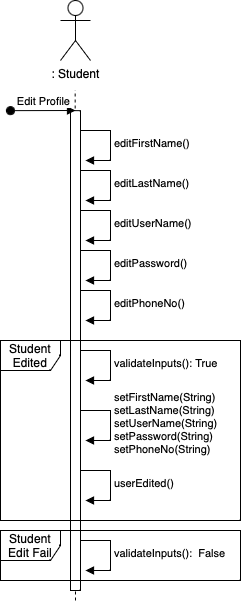

The diagram above was exported from draw.io. Its source (the exported page's mxGraphModel, read from the mxfile embedded in the PNG):
<mxGraphModel dx="954" dy="647" grid="1" gridSize="10" guides="1" tooltips="1" connect="1" arrows="1" fold="1" page="1" pageScale="1" pageWidth="850" pageHeight="1100" math="0" shadow="0">
  <root>
    <mxCell id="0" />
    <mxCell id="1" parent="0" />
    <mxCell id="DxQJVl3xEO76puYhJK3Q-4" value=": Student" style="shape=umlActor;verticalLabelPosition=bottom;verticalAlign=top;html=1;" parent="1" vertex="1">
      <mxGeometry x="80" y="40" width="30" height="60" as="geometry" />
    </mxCell>
    <mxCell id="DxQJVl3xEO76puYhJK3Q-5" value="" style="endArrow=none;dashed=1;html=1;rounded=0;" parent="1" edge="1">
      <mxGeometry width="50" height="50" relative="1" as="geometry">
        <mxPoint x="95" y="640" as="sourcePoint" />
        <mxPoint x="94.66" y="130" as="targetPoint" />
      </mxGeometry>
    </mxCell>
    <mxCell id="DxQJVl3xEO76puYhJK3Q-6" value="" style="html=1;points=[];perimeter=orthogonalPerimeter;outlineConnect=0;targetShapes=umlLifeline;portConstraint=eastwest;newEdgeStyle={&quot;edgeStyle&quot;:&quot;elbowEdgeStyle&quot;,&quot;elbow&quot;:&quot;vertical&quot;,&quot;curved&quot;:0,&quot;rounded&quot;:0};" parent="1" vertex="1">
      <mxGeometry x="90" y="150.14" width="10" height="479.86" as="geometry" />
    </mxCell>
    <mxCell id="DxQJVl3xEO76puYhJK3Q-7" value="Edit Profile" style="html=1;verticalAlign=bottom;startArrow=oval;endArrow=block;startSize=8;edgeStyle=elbowEdgeStyle;elbow=vertical;curved=0;rounded=0;" parent="1" target="DxQJVl3xEO76puYhJK3Q-6" edge="1">
      <mxGeometry x="0.011" relative="1" as="geometry">
        <mxPoint x="30" y="150.14" as="sourcePoint" />
        <mxPoint as="offset" />
      </mxGeometry>
    </mxCell>
    <mxCell id="DxQJVl3xEO76puYhJK3Q-27" value="Student Edited" style="shape=umlFrame;whiteSpace=wrap;html=1;pointerEvents=0;" parent="1" vertex="1">
      <mxGeometry x="20" y="380" width="240" height="180" as="geometry" />
    </mxCell>
    <mxCell id="FmByY-_v6mRk_4pAHiWa-4" value="editLastName()" style="html=1;align=left;spacingLeft=2;endArrow=block;rounded=0;edgeStyle=orthogonalEdgeStyle;curved=0;rounded=0;" parent="1" edge="1">
      <mxGeometry relative="1" as="geometry">
        <mxPoint x="100" y="210" as="sourcePoint" />
        <Array as="points">
          <mxPoint x="130" y="240" />
        </Array>
        <mxPoint x="105" y="240" as="targetPoint" />
      </mxGeometry>
    </mxCell>
    <mxCell id="FmByY-_v6mRk_4pAHiWa-5" value="editFirstName()" style="html=1;align=left;spacingLeft=2;endArrow=block;rounded=0;edgeStyle=orthogonalEdgeStyle;curved=0;rounded=0;" parent="1" edge="1">
      <mxGeometry x="0.0118" relative="1" as="geometry">
        <mxPoint x="100" y="170" as="sourcePoint" />
        <Array as="points">
          <mxPoint x="130" y="200" />
        </Array>
        <mxPoint x="105" y="200" as="targetPoint" />
        <mxPoint as="offset" />
      </mxGeometry>
    </mxCell>
    <mxCell id="rQPK_ewmcsDuda6Hg0ZX-1" value="editUserName()" style="html=1;align=left;spacingLeft=2;endArrow=block;rounded=0;edgeStyle=orthogonalEdgeStyle;curved=0;rounded=0;" parent="1" edge="1">
      <mxGeometry relative="1" as="geometry">
        <mxPoint x="100" y="250" as="sourcePoint" />
        <Array as="points">
          <mxPoint x="130" y="280" />
        </Array>
        <mxPoint x="105" y="280" as="targetPoint" />
      </mxGeometry>
    </mxCell>
    <mxCell id="rQPK_ewmcsDuda6Hg0ZX-2" value="editPassword()" style="html=1;align=left;spacingLeft=2;endArrow=block;rounded=0;edgeStyle=orthogonalEdgeStyle;curved=0;rounded=0;" parent="1" edge="1">
      <mxGeometry relative="1" as="geometry">
        <mxPoint x="100" y="290" as="sourcePoint" />
        <Array as="points">
          <mxPoint x="130" y="320" />
        </Array>
        <mxPoint x="105" y="320" as="targetPoint" />
      </mxGeometry>
    </mxCell>
    <mxCell id="rQPK_ewmcsDuda6Hg0ZX-3" value="editPhoneNo()" style="html=1;align=left;spacingLeft=2;endArrow=block;rounded=0;edgeStyle=orthogonalEdgeStyle;curved=0;rounded=0;" parent="1" edge="1">
      <mxGeometry relative="1" as="geometry">
        <mxPoint x="100" y="330" as="sourcePoint" />
        <Array as="points">
          <mxPoint x="130" y="360" />
        </Array>
        <mxPoint x="105" y="360" as="targetPoint" />
      </mxGeometry>
    </mxCell>
    <mxCell id="rQPK_ewmcsDuda6Hg0ZX-4" value="userEdited()" style="html=1;align=left;spacingLeft=2;endArrow=block;rounded=0;edgeStyle=orthogonalEdgeStyle;curved=0;rounded=0;" parent="1" edge="1">
      <mxGeometry relative="1" as="geometry">
        <mxPoint x="100" y="510" as="sourcePoint" />
        <Array as="points">
          <mxPoint x="130" y="540" />
        </Array>
        <mxPoint x="105" y="540" as="targetPoint" />
      </mxGeometry>
    </mxCell>
    <mxCell id="rQPK_ewmcsDuda6Hg0ZX-5" value="validateInputs(): True" style="html=1;align=left;spacingLeft=2;endArrow=block;rounded=0;edgeStyle=orthogonalEdgeStyle;curved=0;rounded=0;" parent="1" edge="1">
      <mxGeometry x="0.0118" relative="1" as="geometry">
        <mxPoint x="100" y="390" as="sourcePoint" />
        <Array as="points">
          <mxPoint x="130" y="420" />
        </Array>
        <mxPoint x="105" y="420" as="targetPoint" />
        <mxPoint as="offset" />
      </mxGeometry>
    </mxCell>
    <mxCell id="rQPK_ewmcsDuda6Hg0ZX-6" value="setFirstName(String)&lt;br style=&quot;text-align: center;&quot;&gt;&lt;span style=&quot;text-align: center;&quot;&gt;setLastName(String)&lt;/span&gt;&lt;br style=&quot;text-align: center;&quot;&gt;&lt;span style=&quot;text-align: center;&quot;&gt;setUserName(String)&lt;/span&gt;&lt;br style=&quot;text-align: center;&quot;&gt;&lt;span style=&quot;text-align: center;&quot;&gt;setPassword(String)&lt;/span&gt;&lt;br style=&quot;text-align: center;&quot;&gt;&lt;span style=&quot;text-align: center;&quot;&gt;setPhoneNo(String)&lt;/span&gt;" style="html=1;align=left;spacingLeft=2;endArrow=block;rounded=0;edgeStyle=orthogonalEdgeStyle;curved=0;rounded=0;" parent="1" edge="1">
      <mxGeometry relative="1" as="geometry">
        <mxPoint x="100" y="450" as="sourcePoint" />
        <Array as="points">
          <mxPoint x="130" y="480" />
        </Array>
        <mxPoint x="105" y="480" as="targetPoint" />
      </mxGeometry>
    </mxCell>
    <mxCell id="-3T3iIyGntxLDLmNU2Of-1" value="validateInputs(): &amp;nbsp;False" style="html=1;align=left;spacingLeft=2;endArrow=block;rounded=0;edgeStyle=orthogonalEdgeStyle;curved=0;rounded=0;" edge="1" parent="1">
      <mxGeometry x="0.0118" relative="1" as="geometry">
        <mxPoint x="100" y="580" as="sourcePoint" />
        <Array as="points">
          <mxPoint x="130" y="610" />
        </Array>
        <mxPoint x="105" y="610" as="targetPoint" />
        <mxPoint as="offset" />
      </mxGeometry>
    </mxCell>
    <mxCell id="-3T3iIyGntxLDLmNU2Of-2" value="Student Edit Fail" style="shape=umlFrame;whiteSpace=wrap;html=1;pointerEvents=0;" vertex="1" parent="1">
      <mxGeometry x="20" y="570" width="240" height="50" as="geometry" />
    </mxCell>
  </root>
</mxGraphModel>